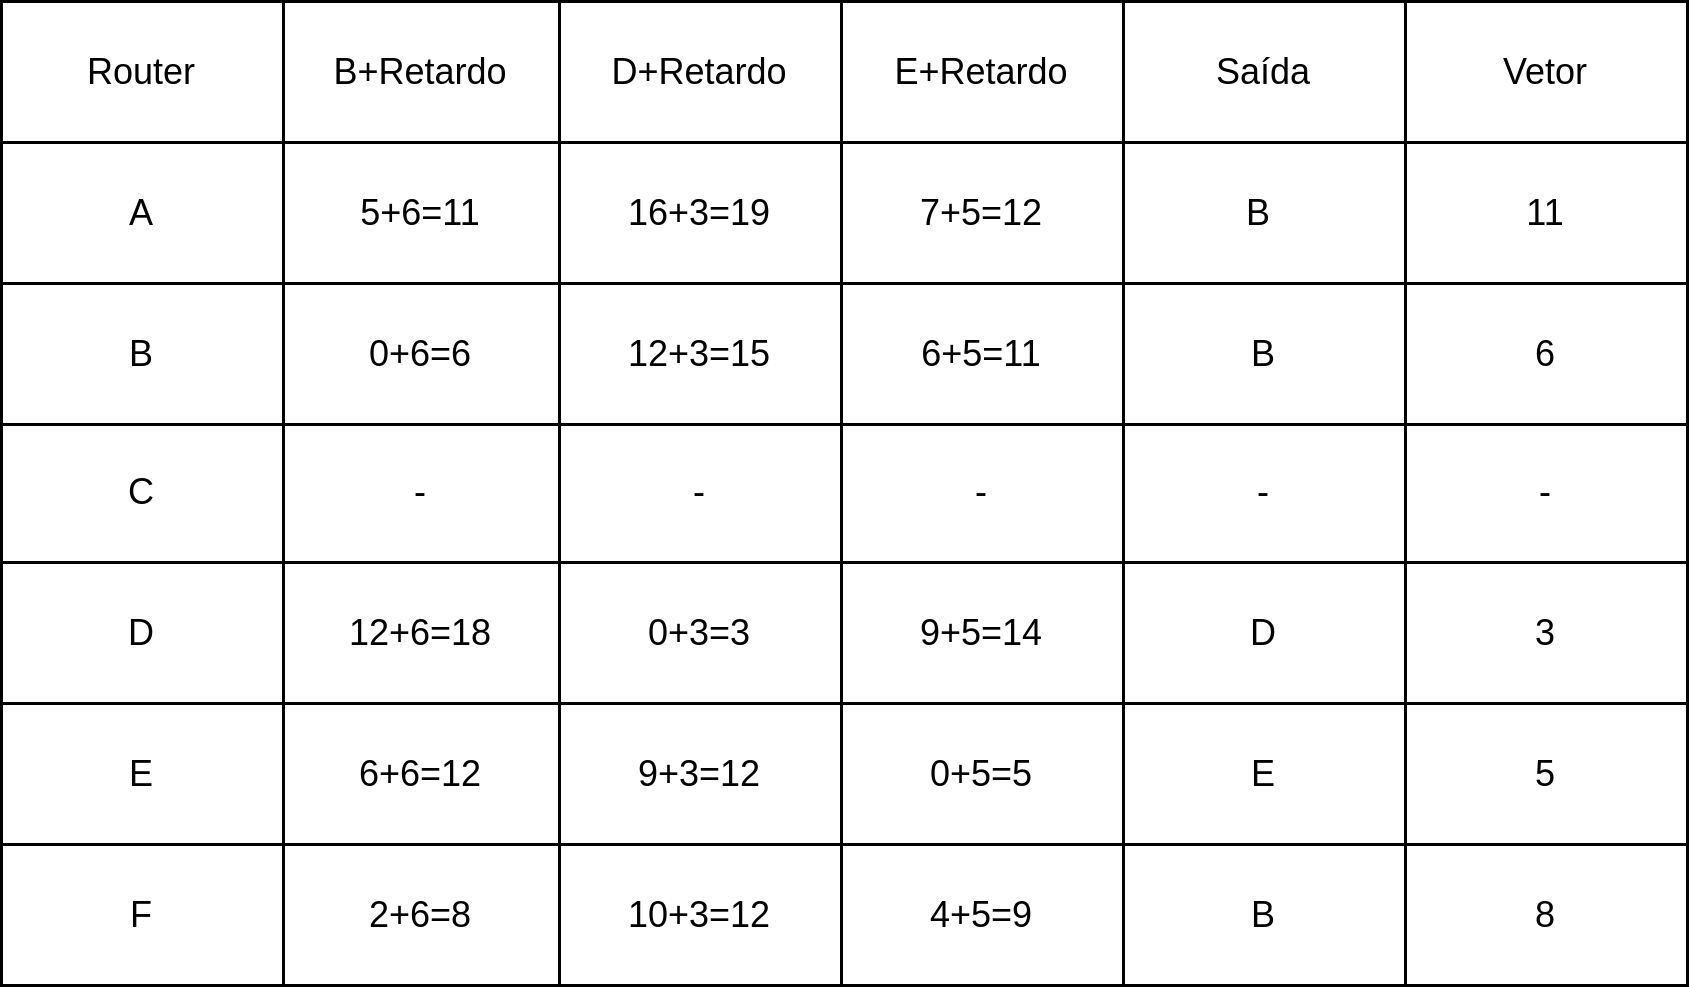

The diagram above was exported from draw.io. Its source (the exported page's mxGraphModel, read from the mxfile embedded in the PNG):
<mxGraphModel dx="1134" dy="758" grid="1" gridSize="10" guides="1" tooltips="1" connect="1" arrows="1" fold="1" page="1" pageScale="1" pageWidth="850" pageHeight="1100" math="0" shadow="0">
  <root>
    <mxCell id="0" />
    <mxCell id="1" parent="0" />
    <mxCell id="Wh9a7-TF-6HuMeTN_pND-1" value="" style="shape=table;html=1;whiteSpace=wrap;startSize=0;container=1;collapsible=0;childLayout=tableLayout;" vertex="1" parent="1">
      <mxGeometry x="170" y="140" width="562" height="328" as="geometry" />
    </mxCell>
    <mxCell id="Wh9a7-TF-6HuMeTN_pND-2" value="" style="shape=tableRow;horizontal=0;startSize=0;swimlaneHead=0;swimlaneBody=0;top=0;left=0;bottom=0;right=0;collapsible=0;dropTarget=0;fillColor=none;points=[[0,0.5],[1,0.5]];portConstraint=eastwest;" vertex="1" parent="Wh9a7-TF-6HuMeTN_pND-1">
      <mxGeometry width="562" height="47" as="geometry" />
    </mxCell>
    <mxCell id="Wh9a7-TF-6HuMeTN_pND-3" value="Router" style="shape=partialRectangle;html=1;whiteSpace=wrap;connectable=0;fillColor=none;top=0;left=0;bottom=0;right=0;overflow=hidden;" vertex="1" parent="Wh9a7-TF-6HuMeTN_pND-2">
      <mxGeometry width="94" height="47" as="geometry">
        <mxRectangle width="94" height="47" as="alternateBounds" />
      </mxGeometry>
    </mxCell>
    <mxCell id="Wh9a7-TF-6HuMeTN_pND-4" value="B+Retardo" style="shape=partialRectangle;html=1;whiteSpace=wrap;connectable=0;fillColor=none;top=0;left=0;bottom=0;right=0;overflow=hidden;" vertex="1" parent="Wh9a7-TF-6HuMeTN_pND-2">
      <mxGeometry x="94" width="92" height="47" as="geometry">
        <mxRectangle width="92" height="47" as="alternateBounds" />
      </mxGeometry>
    </mxCell>
    <mxCell id="Wh9a7-TF-6HuMeTN_pND-5" value="D+Retardo" style="shape=partialRectangle;html=1;whiteSpace=wrap;connectable=0;fillColor=none;top=0;left=0;bottom=0;right=0;overflow=hidden;" vertex="1" parent="Wh9a7-TF-6HuMeTN_pND-2">
      <mxGeometry x="186" width="94" height="47" as="geometry">
        <mxRectangle width="94" height="47" as="alternateBounds" />
      </mxGeometry>
    </mxCell>
    <mxCell id="Wh9a7-TF-6HuMeTN_pND-30" value="E+Retardo" style="shape=partialRectangle;html=1;whiteSpace=wrap;connectable=0;fillColor=none;top=0;left=0;bottom=0;right=0;overflow=hidden;" vertex="1" parent="Wh9a7-TF-6HuMeTN_pND-2">
      <mxGeometry x="280" width="94" height="47" as="geometry">
        <mxRectangle width="94" height="47" as="alternateBounds" />
      </mxGeometry>
    </mxCell>
    <mxCell id="Wh9a7-TF-6HuMeTN_pND-37" value="Saída" style="shape=partialRectangle;html=1;whiteSpace=wrap;connectable=0;fillColor=none;top=0;left=0;bottom=0;right=0;overflow=hidden;" vertex="1" parent="Wh9a7-TF-6HuMeTN_pND-2">
      <mxGeometry x="374" width="94" height="47" as="geometry">
        <mxRectangle width="94" height="47" as="alternateBounds" />
      </mxGeometry>
    </mxCell>
    <mxCell id="Wh9a7-TF-6HuMeTN_pND-44" value="Vetor" style="shape=partialRectangle;html=1;whiteSpace=wrap;connectable=0;fillColor=none;top=0;left=0;bottom=0;right=0;overflow=hidden;" vertex="1" parent="Wh9a7-TF-6HuMeTN_pND-2">
      <mxGeometry x="468" width="94" height="47" as="geometry">
        <mxRectangle width="94" height="47" as="alternateBounds" />
      </mxGeometry>
    </mxCell>
    <mxCell id="Wh9a7-TF-6HuMeTN_pND-22" style="shape=tableRow;horizontal=0;startSize=0;swimlaneHead=0;swimlaneBody=0;top=0;left=0;bottom=0;right=0;collapsible=0;dropTarget=0;fillColor=none;points=[[0,0.5],[1,0.5]];portConstraint=eastwest;" vertex="1" parent="Wh9a7-TF-6HuMeTN_pND-1">
      <mxGeometry y="47" width="562" height="47" as="geometry" />
    </mxCell>
    <mxCell id="Wh9a7-TF-6HuMeTN_pND-23" value="A" style="shape=partialRectangle;html=1;whiteSpace=wrap;connectable=0;fillColor=none;top=0;left=0;bottom=0;right=0;overflow=hidden;" vertex="1" parent="Wh9a7-TF-6HuMeTN_pND-22">
      <mxGeometry width="94" height="47" as="geometry">
        <mxRectangle width="94" height="47" as="alternateBounds" />
      </mxGeometry>
    </mxCell>
    <mxCell id="Wh9a7-TF-6HuMeTN_pND-24" value="5+6=11" style="shape=partialRectangle;html=1;whiteSpace=wrap;connectable=0;fillColor=none;top=0;left=0;bottom=0;right=0;overflow=hidden;" vertex="1" parent="Wh9a7-TF-6HuMeTN_pND-22">
      <mxGeometry x="94" width="92" height="47" as="geometry">
        <mxRectangle width="92" height="47" as="alternateBounds" />
      </mxGeometry>
    </mxCell>
    <mxCell id="Wh9a7-TF-6HuMeTN_pND-25" value="16+3=19" style="shape=partialRectangle;html=1;whiteSpace=wrap;connectable=0;fillColor=none;top=0;left=0;bottom=0;right=0;overflow=hidden;" vertex="1" parent="Wh9a7-TF-6HuMeTN_pND-22">
      <mxGeometry x="186" width="94" height="47" as="geometry">
        <mxRectangle width="94" height="47" as="alternateBounds" />
      </mxGeometry>
    </mxCell>
    <mxCell id="Wh9a7-TF-6HuMeTN_pND-31" value="7+5=12" style="shape=partialRectangle;html=1;whiteSpace=wrap;connectable=0;fillColor=none;top=0;left=0;bottom=0;right=0;overflow=hidden;" vertex="1" parent="Wh9a7-TF-6HuMeTN_pND-22">
      <mxGeometry x="280" width="94" height="47" as="geometry">
        <mxRectangle width="94" height="47" as="alternateBounds" />
      </mxGeometry>
    </mxCell>
    <mxCell id="Wh9a7-TF-6HuMeTN_pND-38" value="B&amp;nbsp;" style="shape=partialRectangle;html=1;whiteSpace=wrap;connectable=0;fillColor=none;top=0;left=0;bottom=0;right=0;overflow=hidden;" vertex="1" parent="Wh9a7-TF-6HuMeTN_pND-22">
      <mxGeometry x="374" width="94" height="47" as="geometry">
        <mxRectangle width="94" height="47" as="alternateBounds" />
      </mxGeometry>
    </mxCell>
    <mxCell id="Wh9a7-TF-6HuMeTN_pND-45" value="11" style="shape=partialRectangle;html=1;whiteSpace=wrap;connectable=0;fillColor=none;top=0;left=0;bottom=0;right=0;overflow=hidden;" vertex="1" parent="Wh9a7-TF-6HuMeTN_pND-22">
      <mxGeometry x="468" width="94" height="47" as="geometry">
        <mxRectangle width="94" height="47" as="alternateBounds" />
      </mxGeometry>
    </mxCell>
    <mxCell id="Wh9a7-TF-6HuMeTN_pND-18" style="shape=tableRow;horizontal=0;startSize=0;swimlaneHead=0;swimlaneBody=0;top=0;left=0;bottom=0;right=0;collapsible=0;dropTarget=0;fillColor=none;points=[[0,0.5],[1,0.5]];portConstraint=eastwest;" vertex="1" parent="Wh9a7-TF-6HuMeTN_pND-1">
      <mxGeometry y="94" width="562" height="47" as="geometry" />
    </mxCell>
    <mxCell id="Wh9a7-TF-6HuMeTN_pND-19" value="B" style="shape=partialRectangle;html=1;whiteSpace=wrap;connectable=0;fillColor=none;top=0;left=0;bottom=0;right=0;overflow=hidden;" vertex="1" parent="Wh9a7-TF-6HuMeTN_pND-18">
      <mxGeometry width="94" height="47" as="geometry">
        <mxRectangle width="94" height="47" as="alternateBounds" />
      </mxGeometry>
    </mxCell>
    <mxCell id="Wh9a7-TF-6HuMeTN_pND-20" value="0+6=6" style="shape=partialRectangle;html=1;whiteSpace=wrap;connectable=0;fillColor=none;top=0;left=0;bottom=0;right=0;overflow=hidden;" vertex="1" parent="Wh9a7-TF-6HuMeTN_pND-18">
      <mxGeometry x="94" width="92" height="47" as="geometry">
        <mxRectangle width="92" height="47" as="alternateBounds" />
      </mxGeometry>
    </mxCell>
    <mxCell id="Wh9a7-TF-6HuMeTN_pND-21" value="12+3=15" style="shape=partialRectangle;html=1;whiteSpace=wrap;connectable=0;fillColor=none;top=0;left=0;bottom=0;right=0;overflow=hidden;" vertex="1" parent="Wh9a7-TF-6HuMeTN_pND-18">
      <mxGeometry x="186" width="94" height="47" as="geometry">
        <mxRectangle width="94" height="47" as="alternateBounds" />
      </mxGeometry>
    </mxCell>
    <mxCell id="Wh9a7-TF-6HuMeTN_pND-32" value="6+5=11" style="shape=partialRectangle;html=1;whiteSpace=wrap;connectable=0;fillColor=none;top=0;left=0;bottom=0;right=0;overflow=hidden;" vertex="1" parent="Wh9a7-TF-6HuMeTN_pND-18">
      <mxGeometry x="280" width="94" height="47" as="geometry">
        <mxRectangle width="94" height="47" as="alternateBounds" />
      </mxGeometry>
    </mxCell>
    <mxCell id="Wh9a7-TF-6HuMeTN_pND-39" value="B" style="shape=partialRectangle;html=1;whiteSpace=wrap;connectable=0;fillColor=none;top=0;left=0;bottom=0;right=0;overflow=hidden;" vertex="1" parent="Wh9a7-TF-6HuMeTN_pND-18">
      <mxGeometry x="374" width="94" height="47" as="geometry">
        <mxRectangle width="94" height="47" as="alternateBounds" />
      </mxGeometry>
    </mxCell>
    <mxCell id="Wh9a7-TF-6HuMeTN_pND-46" value="6" style="shape=partialRectangle;html=1;whiteSpace=wrap;connectable=0;fillColor=none;top=0;left=0;bottom=0;right=0;overflow=hidden;" vertex="1" parent="Wh9a7-TF-6HuMeTN_pND-18">
      <mxGeometry x="468" width="94" height="47" as="geometry">
        <mxRectangle width="94" height="47" as="alternateBounds" />
      </mxGeometry>
    </mxCell>
    <mxCell id="Wh9a7-TF-6HuMeTN_pND-6" value="" style="shape=tableRow;horizontal=0;startSize=0;swimlaneHead=0;swimlaneBody=0;top=0;left=0;bottom=0;right=0;collapsible=0;dropTarget=0;fillColor=none;points=[[0,0.5],[1,0.5]];portConstraint=eastwest;" vertex="1" parent="Wh9a7-TF-6HuMeTN_pND-1">
      <mxGeometry y="141" width="562" height="46" as="geometry" />
    </mxCell>
    <mxCell id="Wh9a7-TF-6HuMeTN_pND-7" value="C" style="shape=partialRectangle;html=1;whiteSpace=wrap;connectable=0;fillColor=none;top=0;left=0;bottom=0;right=0;overflow=hidden;" vertex="1" parent="Wh9a7-TF-6HuMeTN_pND-6">
      <mxGeometry width="94" height="46" as="geometry">
        <mxRectangle width="94" height="46" as="alternateBounds" />
      </mxGeometry>
    </mxCell>
    <mxCell id="Wh9a7-TF-6HuMeTN_pND-8" value="-" style="shape=partialRectangle;html=1;whiteSpace=wrap;connectable=0;fillColor=none;top=0;left=0;bottom=0;right=0;overflow=hidden;" vertex="1" parent="Wh9a7-TF-6HuMeTN_pND-6">
      <mxGeometry x="94" width="92" height="46" as="geometry">
        <mxRectangle width="92" height="46" as="alternateBounds" />
      </mxGeometry>
    </mxCell>
    <mxCell id="Wh9a7-TF-6HuMeTN_pND-9" value="-" style="shape=partialRectangle;html=1;whiteSpace=wrap;connectable=0;fillColor=none;top=0;left=0;bottom=0;right=0;overflow=hidden;" vertex="1" parent="Wh9a7-TF-6HuMeTN_pND-6">
      <mxGeometry x="186" width="94" height="46" as="geometry">
        <mxRectangle width="94" height="46" as="alternateBounds" />
      </mxGeometry>
    </mxCell>
    <mxCell id="Wh9a7-TF-6HuMeTN_pND-33" value="-" style="shape=partialRectangle;html=1;whiteSpace=wrap;connectable=0;fillColor=none;top=0;left=0;bottom=0;right=0;overflow=hidden;" vertex="1" parent="Wh9a7-TF-6HuMeTN_pND-6">
      <mxGeometry x="280" width="94" height="46" as="geometry">
        <mxRectangle width="94" height="46" as="alternateBounds" />
      </mxGeometry>
    </mxCell>
    <mxCell id="Wh9a7-TF-6HuMeTN_pND-40" value="-" style="shape=partialRectangle;html=1;whiteSpace=wrap;connectable=0;fillColor=none;top=0;left=0;bottom=0;right=0;overflow=hidden;" vertex="1" parent="Wh9a7-TF-6HuMeTN_pND-6">
      <mxGeometry x="374" width="94" height="46" as="geometry">
        <mxRectangle width="94" height="46" as="alternateBounds" />
      </mxGeometry>
    </mxCell>
    <mxCell id="Wh9a7-TF-6HuMeTN_pND-47" value="-" style="shape=partialRectangle;html=1;whiteSpace=wrap;connectable=0;fillColor=none;top=0;left=0;bottom=0;right=0;overflow=hidden;" vertex="1" parent="Wh9a7-TF-6HuMeTN_pND-6">
      <mxGeometry x="468" width="94" height="46" as="geometry">
        <mxRectangle width="94" height="46" as="alternateBounds" />
      </mxGeometry>
    </mxCell>
    <mxCell id="Wh9a7-TF-6HuMeTN_pND-10" value="" style="shape=tableRow;horizontal=0;startSize=0;swimlaneHead=0;swimlaneBody=0;top=0;left=0;bottom=0;right=0;collapsible=0;dropTarget=0;fillColor=none;points=[[0,0.5],[1,0.5]];portConstraint=eastwest;" vertex="1" parent="Wh9a7-TF-6HuMeTN_pND-1">
      <mxGeometry y="187" width="562" height="47" as="geometry" />
    </mxCell>
    <mxCell id="Wh9a7-TF-6HuMeTN_pND-11" value="D" style="shape=partialRectangle;html=1;whiteSpace=wrap;connectable=0;fillColor=none;top=0;left=0;bottom=0;right=0;overflow=hidden;" vertex="1" parent="Wh9a7-TF-6HuMeTN_pND-10">
      <mxGeometry width="94" height="47" as="geometry">
        <mxRectangle width="94" height="47" as="alternateBounds" />
      </mxGeometry>
    </mxCell>
    <mxCell id="Wh9a7-TF-6HuMeTN_pND-12" value="12+6=18" style="shape=partialRectangle;html=1;whiteSpace=wrap;connectable=0;fillColor=none;top=0;left=0;bottom=0;right=0;overflow=hidden;" vertex="1" parent="Wh9a7-TF-6HuMeTN_pND-10">
      <mxGeometry x="94" width="92" height="47" as="geometry">
        <mxRectangle width="92" height="47" as="alternateBounds" />
      </mxGeometry>
    </mxCell>
    <mxCell id="Wh9a7-TF-6HuMeTN_pND-13" value="0+3=3" style="shape=partialRectangle;html=1;whiteSpace=wrap;connectable=0;fillColor=none;top=0;left=0;bottom=0;right=0;overflow=hidden;pointerEvents=1;" vertex="1" parent="Wh9a7-TF-6HuMeTN_pND-10">
      <mxGeometry x="186" width="94" height="47" as="geometry">
        <mxRectangle width="94" height="47" as="alternateBounds" />
      </mxGeometry>
    </mxCell>
    <mxCell id="Wh9a7-TF-6HuMeTN_pND-34" value="9+5=14" style="shape=partialRectangle;html=1;whiteSpace=wrap;connectable=0;fillColor=none;top=0;left=0;bottom=0;right=0;overflow=hidden;pointerEvents=1;" vertex="1" parent="Wh9a7-TF-6HuMeTN_pND-10">
      <mxGeometry x="280" width="94" height="47" as="geometry">
        <mxRectangle width="94" height="47" as="alternateBounds" />
      </mxGeometry>
    </mxCell>
    <mxCell id="Wh9a7-TF-6HuMeTN_pND-41" value="D" style="shape=partialRectangle;html=1;whiteSpace=wrap;connectable=0;fillColor=none;top=0;left=0;bottom=0;right=0;overflow=hidden;pointerEvents=1;" vertex="1" parent="Wh9a7-TF-6HuMeTN_pND-10">
      <mxGeometry x="374" width="94" height="47" as="geometry">
        <mxRectangle width="94" height="47" as="alternateBounds" />
      </mxGeometry>
    </mxCell>
    <mxCell id="Wh9a7-TF-6HuMeTN_pND-48" value="3" style="shape=partialRectangle;html=1;whiteSpace=wrap;connectable=0;fillColor=none;top=0;left=0;bottom=0;right=0;overflow=hidden;pointerEvents=1;" vertex="1" parent="Wh9a7-TF-6HuMeTN_pND-10">
      <mxGeometry x="468" width="94" height="47" as="geometry">
        <mxRectangle width="94" height="47" as="alternateBounds" />
      </mxGeometry>
    </mxCell>
    <mxCell id="Wh9a7-TF-6HuMeTN_pND-14" style="shape=tableRow;horizontal=0;startSize=0;swimlaneHead=0;swimlaneBody=0;top=0;left=0;bottom=0;right=0;collapsible=0;dropTarget=0;fillColor=none;points=[[0,0.5],[1,0.5]];portConstraint=eastwest;" vertex="1" parent="Wh9a7-TF-6HuMeTN_pND-1">
      <mxGeometry y="234" width="562" height="47" as="geometry" />
    </mxCell>
    <mxCell id="Wh9a7-TF-6HuMeTN_pND-15" value="E" style="shape=partialRectangle;html=1;whiteSpace=wrap;connectable=0;fillColor=none;top=0;left=0;bottom=0;right=0;overflow=hidden;" vertex="1" parent="Wh9a7-TF-6HuMeTN_pND-14">
      <mxGeometry width="94" height="47" as="geometry">
        <mxRectangle width="94" height="47" as="alternateBounds" />
      </mxGeometry>
    </mxCell>
    <mxCell id="Wh9a7-TF-6HuMeTN_pND-16" value="6+6=12" style="shape=partialRectangle;html=1;whiteSpace=wrap;connectable=0;fillColor=none;top=0;left=0;bottom=0;right=0;overflow=hidden;" vertex="1" parent="Wh9a7-TF-6HuMeTN_pND-14">
      <mxGeometry x="94" width="92" height="47" as="geometry">
        <mxRectangle width="92" height="47" as="alternateBounds" />
      </mxGeometry>
    </mxCell>
    <mxCell id="Wh9a7-TF-6HuMeTN_pND-17" value="9+3=12" style="shape=partialRectangle;html=1;whiteSpace=wrap;connectable=0;fillColor=none;top=0;left=0;bottom=0;right=0;overflow=hidden;pointerEvents=1;" vertex="1" parent="Wh9a7-TF-6HuMeTN_pND-14">
      <mxGeometry x="186" width="94" height="47" as="geometry">
        <mxRectangle width="94" height="47" as="alternateBounds" />
      </mxGeometry>
    </mxCell>
    <mxCell id="Wh9a7-TF-6HuMeTN_pND-35" value="0+5=5" style="shape=partialRectangle;html=1;whiteSpace=wrap;connectable=0;fillColor=none;top=0;left=0;bottom=0;right=0;overflow=hidden;pointerEvents=1;" vertex="1" parent="Wh9a7-TF-6HuMeTN_pND-14">
      <mxGeometry x="280" width="94" height="47" as="geometry">
        <mxRectangle width="94" height="47" as="alternateBounds" />
      </mxGeometry>
    </mxCell>
    <mxCell id="Wh9a7-TF-6HuMeTN_pND-42" value="E" style="shape=partialRectangle;html=1;whiteSpace=wrap;connectable=0;fillColor=none;top=0;left=0;bottom=0;right=0;overflow=hidden;pointerEvents=1;" vertex="1" parent="Wh9a7-TF-6HuMeTN_pND-14">
      <mxGeometry x="374" width="94" height="47" as="geometry">
        <mxRectangle width="94" height="47" as="alternateBounds" />
      </mxGeometry>
    </mxCell>
    <mxCell id="Wh9a7-TF-6HuMeTN_pND-49" value="5" style="shape=partialRectangle;html=1;whiteSpace=wrap;connectable=0;fillColor=none;top=0;left=0;bottom=0;right=0;overflow=hidden;pointerEvents=1;" vertex="1" parent="Wh9a7-TF-6HuMeTN_pND-14">
      <mxGeometry x="468" width="94" height="47" as="geometry">
        <mxRectangle width="94" height="47" as="alternateBounds" />
      </mxGeometry>
    </mxCell>
    <mxCell id="Wh9a7-TF-6HuMeTN_pND-26" style="shape=tableRow;horizontal=0;startSize=0;swimlaneHead=0;swimlaneBody=0;top=0;left=0;bottom=0;right=0;collapsible=0;dropTarget=0;fillColor=none;points=[[0,0.5],[1,0.5]];portConstraint=eastwest;" vertex="1" parent="Wh9a7-TF-6HuMeTN_pND-1">
      <mxGeometry y="281" width="562" height="47" as="geometry" />
    </mxCell>
    <mxCell id="Wh9a7-TF-6HuMeTN_pND-27" value="F" style="shape=partialRectangle;html=1;whiteSpace=wrap;connectable=0;fillColor=none;top=0;left=0;bottom=0;right=0;overflow=hidden;" vertex="1" parent="Wh9a7-TF-6HuMeTN_pND-26">
      <mxGeometry width="94" height="47" as="geometry">
        <mxRectangle width="94" height="47" as="alternateBounds" />
      </mxGeometry>
    </mxCell>
    <mxCell id="Wh9a7-TF-6HuMeTN_pND-28" value="2+6=8" style="shape=partialRectangle;html=1;whiteSpace=wrap;connectable=0;fillColor=none;top=0;left=0;bottom=0;right=0;overflow=hidden;" vertex="1" parent="Wh9a7-TF-6HuMeTN_pND-26">
      <mxGeometry x="94" width="92" height="47" as="geometry">
        <mxRectangle width="92" height="47" as="alternateBounds" />
      </mxGeometry>
    </mxCell>
    <mxCell id="Wh9a7-TF-6HuMeTN_pND-29" value="10+3=12" style="shape=partialRectangle;html=1;whiteSpace=wrap;connectable=0;fillColor=none;top=0;left=0;bottom=0;right=0;overflow=hidden;pointerEvents=1;" vertex="1" parent="Wh9a7-TF-6HuMeTN_pND-26">
      <mxGeometry x="186" width="94" height="47" as="geometry">
        <mxRectangle width="94" height="47" as="alternateBounds" />
      </mxGeometry>
    </mxCell>
    <mxCell id="Wh9a7-TF-6HuMeTN_pND-36" value="4+5=9" style="shape=partialRectangle;html=1;whiteSpace=wrap;connectable=0;fillColor=none;top=0;left=0;bottom=0;right=0;overflow=hidden;pointerEvents=1;" vertex="1" parent="Wh9a7-TF-6HuMeTN_pND-26">
      <mxGeometry x="280" width="94" height="47" as="geometry">
        <mxRectangle width="94" height="47" as="alternateBounds" />
      </mxGeometry>
    </mxCell>
    <mxCell id="Wh9a7-TF-6HuMeTN_pND-43" value="B" style="shape=partialRectangle;html=1;whiteSpace=wrap;connectable=0;fillColor=none;top=0;left=0;bottom=0;right=0;overflow=hidden;pointerEvents=1;" vertex="1" parent="Wh9a7-TF-6HuMeTN_pND-26">
      <mxGeometry x="374" width="94" height="47" as="geometry">
        <mxRectangle width="94" height="47" as="alternateBounds" />
      </mxGeometry>
    </mxCell>
    <mxCell id="Wh9a7-TF-6HuMeTN_pND-50" value="8" style="shape=partialRectangle;html=1;whiteSpace=wrap;connectable=0;fillColor=none;top=0;left=0;bottom=0;right=0;overflow=hidden;pointerEvents=1;" vertex="1" parent="Wh9a7-TF-6HuMeTN_pND-26">
      <mxGeometry x="468" width="94" height="47" as="geometry">
        <mxRectangle width="94" height="47" as="alternateBounds" />
      </mxGeometry>
    </mxCell>
  </root>
</mxGraphModel>